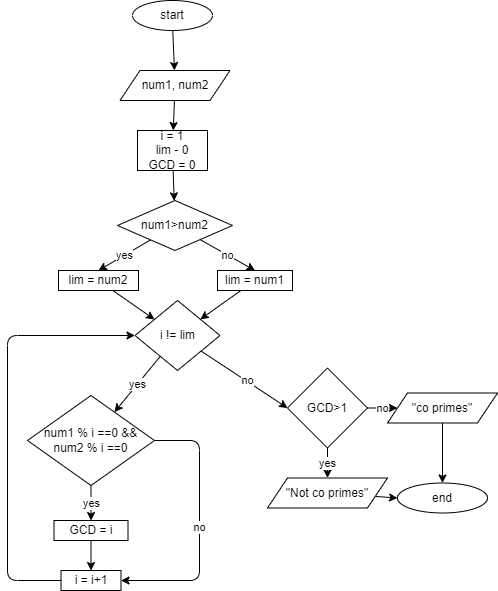

The diagram above was exported from draw.io. Its source (the exported page's mxGraphModel, read from the mxfile embedded in the PNG):
<mxGraphModel dx="564" dy="379" grid="1" gridSize="10" guides="1" tooltips="1" connect="1" arrows="1" fold="1" page="0" pageScale="1" pageWidth="850" pageHeight="1100" math="0" shadow="0">
  <root>
    <mxCell id="0" />
    <mxCell id="1" parent="0" />
    <mxCell id="5" value="" style="edgeStyle=none;html=1;" parent="1" source="2" target="3" edge="1">
      <mxGeometry relative="1" as="geometry" />
    </mxCell>
    <mxCell id="2" value="start" style="ellipse;whiteSpace=wrap;html=1;" parent="1" vertex="1">
      <mxGeometry x="205" y="420" width="80" height="30" as="geometry" />
    </mxCell>
    <mxCell id="6" value="" style="edgeStyle=none;html=1;" parent="1" source="3" target="4" edge="1">
      <mxGeometry relative="1" as="geometry" />
    </mxCell>
    <mxCell id="3" value="num1, num2" style="shape=parallelogram;perimeter=parallelogramPerimeter;whiteSpace=wrap;html=1;fixedSize=1;" parent="1" vertex="1">
      <mxGeometry x="192.5" y="490" width="110" height="30" as="geometry" />
    </mxCell>
    <mxCell id="12" value="" style="edgeStyle=none;html=1;" parent="1" source="4" target="7" edge="1">
      <mxGeometry relative="1" as="geometry" />
    </mxCell>
    <mxCell id="4" value="i = 1&lt;br&gt;lim - 0&lt;br&gt;GCD = 0" style="rounded=0;whiteSpace=wrap;html=1;align=center;" parent="1" vertex="1">
      <mxGeometry x="210" y="550" width="70" height="40" as="geometry" />
    </mxCell>
    <mxCell id="10" value="yes" style="edgeStyle=none;html=1;entryX=0.5;entryY=0;entryDx=0;entryDy=0;" parent="1" source="7" target="9" edge="1">
      <mxGeometry relative="1" as="geometry" />
    </mxCell>
    <mxCell id="11" value="no" style="edgeStyle=none;html=1;entryX=0.5;entryY=0;entryDx=0;entryDy=0;" parent="1" source="7" target="8" edge="1">
      <mxGeometry relative="1" as="geometry" />
    </mxCell>
    <mxCell id="7" value="num1&amp;gt;num2" style="rhombus;whiteSpace=wrap;html=1;" parent="1" vertex="1">
      <mxGeometry x="190" y="620" width="115" height="50" as="geometry" />
    </mxCell>
    <mxCell id="17" style="edgeStyle=none;html=1;" parent="1" source="8" target="13" edge="1">
      <mxGeometry relative="1" as="geometry" />
    </mxCell>
    <mxCell id="8" value="lim = num1" style="rounded=0;whiteSpace=wrap;html=1;" parent="1" vertex="1">
      <mxGeometry x="290" y="690" width="75" height="20" as="geometry" />
    </mxCell>
    <mxCell id="16" style="edgeStyle=none;html=1;" parent="1" source="9" target="13" edge="1">
      <mxGeometry relative="1" as="geometry" />
    </mxCell>
    <mxCell id="9" value="lim = num2" style="rounded=0;whiteSpace=wrap;html=1;" parent="1" vertex="1">
      <mxGeometry x="131" y="690" width="80" height="20" as="geometry" />
    </mxCell>
    <mxCell id="18" value="yes" style="edgeStyle=none;html=1;" parent="1" source="13" target="14" edge="1">
      <mxGeometry relative="1" as="geometry" />
    </mxCell>
    <mxCell id="30" value="no" style="edgeStyle=none;html=1;entryX=0;entryY=0.5;entryDx=0;entryDy=0;" parent="1" source="13" target="25" edge="1">
      <mxGeometry x="0.0613" y="1" relative="1" as="geometry">
        <Array as="points" />
        <mxPoint as="offset" />
      </mxGeometry>
    </mxCell>
    <mxCell id="13" value="i != lim" style="rhombus;whiteSpace=wrap;html=1;" parent="1" vertex="1">
      <mxGeometry x="207.5" y="720" width="85" height="70" as="geometry" />
    </mxCell>
    <mxCell id="19" value="yes" style="edgeStyle=none;html=1;" parent="1" source="14" target="15" edge="1">
      <mxGeometry relative="1" as="geometry" />
    </mxCell>
    <mxCell id="24" value="no" style="edgeStyle=none;html=1;exitX=1;exitY=0.5;exitDx=0;exitDy=0;entryX=1;entryY=0.5;entryDx=0;entryDy=0;" parent="1" source="14" target="20" edge="1">
      <mxGeometry relative="1" as="geometry">
        <Array as="points">
          <mxPoint x="272" y="860" />
          <mxPoint x="272" y="1000" />
        </Array>
      </mxGeometry>
    </mxCell>
    <mxCell id="14" value="num1 % i ==0 &amp;amp;&amp;amp; num2 % i ==0" style="rhombus;whiteSpace=wrap;html=1;" parent="1" vertex="1">
      <mxGeometry x="100" y="815" width="127" height="90" as="geometry" />
    </mxCell>
    <mxCell id="23" value="" style="edgeStyle=none;html=1;" parent="1" source="15" target="20" edge="1">
      <mxGeometry relative="1" as="geometry" />
    </mxCell>
    <mxCell id="15" value="GCD = i" style="rounded=0;whiteSpace=wrap;html=1;" parent="1" vertex="1">
      <mxGeometry x="126.5" y="940" width="74" height="20" as="geometry" />
    </mxCell>
    <mxCell id="22" style="edgeStyle=none;html=1;entryX=0;entryY=0.5;entryDx=0;entryDy=0;" parent="1" source="20" target="13" edge="1">
      <mxGeometry relative="1" as="geometry">
        <Array as="points">
          <mxPoint x="80" y="1000" />
          <mxPoint x="80" y="755" />
        </Array>
      </mxGeometry>
    </mxCell>
    <mxCell id="20" value="i = i+1" style="rounded=0;whiteSpace=wrap;html=1;" parent="1" vertex="1">
      <mxGeometry x="133.5" y="990" width="60" height="20" as="geometry" />
    </mxCell>
    <mxCell id="33" value="yes" style="edgeStyle=none;html=1;" parent="1" source="25" target="26" edge="1">
      <mxGeometry relative="1" as="geometry" />
    </mxCell>
    <mxCell id="34" value="no" style="edgeStyle=none;html=1;" parent="1" source="25" target="27" edge="1">
      <mxGeometry relative="1" as="geometry" />
    </mxCell>
    <mxCell id="25" value="GCD&amp;gt;1" style="rhombus;whiteSpace=wrap;html=1;" parent="1" vertex="1">
      <mxGeometry x="360" y="787.5" width="80" height="80" as="geometry" />
    </mxCell>
    <mxCell id="36" style="edgeStyle=none;html=1;entryX=0;entryY=0.5;entryDx=0;entryDy=0;" parent="1" source="26" target="35" edge="1">
      <mxGeometry relative="1" as="geometry" />
    </mxCell>
    <mxCell id="26" value="&quot;Not co primes&quot;" style="shape=parallelogram;perimeter=parallelogramPerimeter;whiteSpace=wrap;html=1;fixedSize=1;" parent="1" vertex="1">
      <mxGeometry x="340" y="897.5" width="120" height="30" as="geometry" />
    </mxCell>
    <mxCell id="37" style="edgeStyle=none;html=1;entryX=0.5;entryY=0;entryDx=0;entryDy=0;" parent="1" source="27" target="35" edge="1">
      <mxGeometry relative="1" as="geometry" />
    </mxCell>
    <mxCell id="27" value="&quot;co primes&quot;" style="shape=parallelogram;perimeter=parallelogramPerimeter;whiteSpace=wrap;html=1;fixedSize=1;" parent="1" vertex="1">
      <mxGeometry x="460" y="812.5" width="110" height="30" as="geometry" />
    </mxCell>
    <mxCell id="35" value="end" style="ellipse;whiteSpace=wrap;html=1;" parent="1" vertex="1">
      <mxGeometry x="470" y="902.5" width="90" height="30" as="geometry" />
    </mxCell>
  </root>
</mxGraphModel>